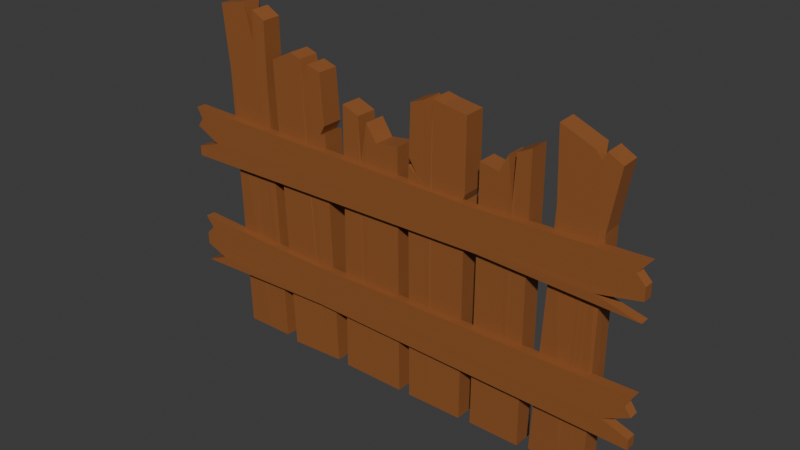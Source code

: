 # Source: Wooden_Fence_1.blend  (saved by Blender 4.4.32; exported with 4.5.12 LTS)
import bpy
from mathutils import Matrix  # noqa: F401  (used for matrix-valued properties, if any)

bpy.ops.wm.read_factory_settings(use_empty=True)
scene = bpy.context.scene
scene.name = 'Scene'

# ---- collections
col_collection = bpy.data.collections.new('Collection'); scene.collection.children.link(col_collection)

# ---- materials (node trees are filled in below, after node groups)
mat_material = bpy.data.materials.new('Material')
mat_material.alpha_threshold = 0.0
mat_material.roughness = 0.5
mat_material.line_color = (0.0, 0.0, 0.0, 1.0)

# ---- material node trees
mat_material.use_nodes = True; mat_material.node_tree.nodes.clear()
_N = mat_material.node_tree.nodes; _L = mat_material.node_tree.links
n0 = _N.new('ShaderNodeOutputMaterial'); n0.name = 'Material Output'; n0.location = (300, 300)
n1 = _N.new('ShaderNodeBsdfPrincipled'); n1.name = 'Principled BSDF'; n1.location = (10, 300)
n1.inputs[0].default_value = (0.2918, 0.1022, 0.02956, 1.0)
n1.inputs[3].default_value = 1.45
_L.new(n1.outputs[0], n0.inputs[0])
n0.is_active_output = True

# ---- world
world_world = bpy.data.worlds.new('World'); scene.world = world_world
world_world.use_nodes = True; world_world.node_tree.nodes.clear()
_N = world_world.node_tree.nodes; _L = world_world.node_tree.links
n0 = _N.new('ShaderNodeOutputWorld'); n0.name = 'World Output'; n0.location = (300, 300)
n1 = _N.new('ShaderNodeBackground'); n1.name = 'Background'; n1.location = (10, 300)
n1.inputs[0].default_value = (0.05088, 0.05088, 0.05088, 1.0)
_L.new(n1.outputs[0], n0.inputs[0])
n0.is_active_output = True
world_world.color = (0.05088, 0.05088, 0.05088)
world_world.sun_shadow_jitter_overblur = 0.0

# ---- meshes
me_cube = bpy.data.meshes.new('Cube')
me_cube.from_pydata([(1.028, 0.9801, 0.6705), (1.0, 1.0, -1.0), (1.029, -1.02, 0.6704), (1.0, -1.0, -1.0), (-0.8754, 0.972, 0.5274), (-1.0, 1.0, -1.0), (-0.8747, -1.028, 0.5273), (-1.0, -1.0, -1.0), (-0.2459, 1.0, -1.0), (-0.1425, -1.029, 0.5056), (-0.2459, -1.0, -1.0), (-0.1432, 0.9706, 0.5057), (0.4292, -1.0, -1.0), (0.4848, 0.9778, 0.6297), (0.4292, 1.0, -1.0), (0.4855, -1.022, 0.6296), (0.2842, 1.0, -1.0), (0.3953, -1.038, 0.369), (0.2842, -1.0, -1.0), (0.3946, 0.9623, 0.3691), (0.1252, 1.0, -1.0), (0.1961, -1.023, 0.6078), (0.1252, -1.0, -1.0), (0.1955, 0.9766, 0.6079), (1.02, 0.986, 0.172), (-0.9121, -1.02, 0.07157), (1.02, -1.014, 0.172), (-0.9125, 0.9804, 0.07161), (-0.1738, 0.9794, 0.05638), (-0.1734, -1.021, 0.05634), (0.4687, -1.016, 0.1433), (0.4682, 0.9844, 0.1434), (0.3617, 0.9735, -0.03947), (0.3621, -1.026, -0.03951), (0.1745, 0.9836, 0.1281), (0.1749, -1.016, 0.1281), (-0.4734, -1.019, 0.1074), (1.021, 0.9853, 0.2353), (1.021, -1.015, 0.2353), (-0.4739, 0.9809, 0.1075), (-0.1699, 0.9782, 0.1134), (-0.1695, -1.022, 0.1134), (0.4708, -1.016, 0.2051), (0.4703, 0.9836, 0.2051), (0.3659, 0.9721, 0.01239), (0.3663, -1.028, 0.01235), (0.1771, 0.9827, 0.189), (0.1776, -1.017, 0.189), (-0.9026, -1.022, 0.1875), (1.022, 0.9845, 0.2988), (1.022, -1.015, 0.2988), (-0.9031, 0.9783, 0.1875), (-0.166, 0.9771, 0.1706), (-0.1655, -1.023, 0.1706), (0.4729, -1.017, 0.267), (0.4724, 0.9827, 0.267), (0.3701, 0.9707, 0.06443), (0.3706, -1.029, 0.06439), (0.1798, 0.9818, 0.2501), (0.1803, -1.018, 0.2501), (-7.676, 1.169, 0.7349), (-7.147, 0.9429, -0.9895), (-7.665, -1.061, 0.7359), (-7.136, -1.287, -0.9885), (-9.899, 1.089, 0.7351), (-9.373, 0.8628, -1.004), (-9.888, -1.14, 0.7361), (-9.361, -1.367, -1.003), (-8.506, 0.894, -0.9984), (-9.009, -1.106, 0.8029), (-8.495, -1.336, -0.9974), (-9.02, 1.124, 0.8019), (-7.684, -1.306, -0.9921), (-8.218, 1.151, 0.7619), (-7.695, 0.9232, -0.9931), (-8.207, -1.079, 0.7629), (-8.059, 0.9101, -0.9954), (-8.566, -1.091, 0.7808), (-8.048, -1.319, -0.9944), (-8.578, 1.138, 0.7798), (-7.876, -1.313, -0.9933), (-8.427, 1.14, 0.6825), (-7.887, 0.9163, -0.9943), (-8.415, -1.09, 0.6835), (-7.526, 1.121, 0.4438), (-9.763, -1.194, 0.3237), (-7.515, -1.109, 0.4448), (-9.774, 1.036, 0.3227), (-8.898, 1.069, 0.375), (-8.887, -1.16, 0.376), (-8.083, -1.133, 0.3467), (-8.094, 1.097, 0.3457), (-8.455, 1.084, 0.3588), (-8.443, -1.145, 0.3598), (-8.323, -1.151, 0.1161), (-8.334, 1.079, 0.1151), (-7.486, 1.111, 0.3985), (-7.475, -1.119, 0.3995), (-9.745, 1.023, 0.2256), (-8.869, 1.056, 0.2744), (-8.858, -1.173, 0.2754), (-8.054, -1.146, 0.2487), (-8.065, 1.084, 0.2477), (-8.426, 1.072, 0.2597), (-8.414, -1.158, 0.2607), (-8.29, -1.163, 0.03491), (-8.301, 1.067, 0.03391), (-9.733, -1.207, 0.2266), (-9.384, -1.196, 0.2815), (-7.715, 1.113, 0.3901), (-7.704, -1.117, 0.3911), (-9.395, 1.034, 0.2805), (-8.885, 1.063, 0.3305), (-8.874, -1.166, 0.3315), (-8.07, -1.139, 0.3034), (-8.081, 1.091, 0.3024), (-8.442, 1.079, 0.315), (-8.431, -1.151, 0.316), (-8.308, -1.156, 0.0802), (-8.319, 1.074, 0.07919), (-6.62, -1.068, 0.6017), (-6.667, -1.336, -0.9925), (-6.624, 1.162, 0.6005), (-6.67, 0.8941, -0.9936), (-4.211, -1.058, 0.4622), (-4.128, -1.313, -0.9955), (-4.215, 1.171, 0.461), (-4.131, 0.9166, -0.9967), (-5.085, -1.322, -0.9944), (-5.145, 1.162, 0.4414), (-5.088, 0.9081, -0.9955), (-5.142, -1.068, 0.4426), (-5.945, 0.9005, -0.9945), (-5.933, -1.065, 0.5619), (-5.942, -1.329, -0.9934), (-5.936, 1.165, 0.5607), (-5.758, -1.328, -0.9936), (-5.835, 1.145, 0.3119), (-5.761, 0.9022, -0.9947), (-5.831, -1.085, 0.313), (-5.556, -1.326, -0.9938), (-5.57, 1.166, 0.5395), (-5.559, 0.904, -0.9949), (-5.566, -1.064, 0.5407), (-6.634, -1.148, 0.126), (-4.19, 1.095, 0.02605), (-6.638, 1.082, 0.1248), (-4.186, -1.134, 0.02721), (-5.125, -1.144, 0.0138), (-5.128, 1.086, 0.01264), (-5.939, 1.086, 0.09662), (-5.936, -1.144, 0.09778), (-5.809, -1.157, -0.07686), (-5.813, 1.072, -0.07802), (-5.563, -1.142, 0.08277), (-5.567, 1.088, 0.08161), (-4.745, 1.095, 0.06094), (-6.632, -1.137, 0.1863), (-6.636, 1.092, 0.1852), (-4.741, -1.135, 0.06211), (-5.127, -1.134, 0.06822), (-5.13, 1.096, 0.06706), (-5.939, 1.096, 0.1555), (-5.935, -1.134, 0.1567), (-5.812, -1.148, -0.02737), (-5.816, 1.082, -0.02853), (-5.564, -1.132, 0.1409), (-5.567, 1.098, 0.1397), (-4.196, 1.115, 0.1367), (-6.631, -1.127, 0.2469), (-6.634, 1.103, 0.2458), (-4.193, -1.115, 0.1378), (-5.129, -1.124, 0.1228), (-5.133, 1.105, 0.1217), (-5.938, 1.106, 0.2146), (-5.935, -1.124, 0.2158), (-5.815, -1.139, 0.0223), (-5.818, 1.091, 0.02113), (-5.564, -1.122, 0.1992), (-5.568, 1.108, 0.1981), (-12.35, -1.153, 0.9773), (-11.93, -1.141, -0.999), (-12.37, 0.8879, 0.978), (-11.91, 0.901, -0.9994), (-10.3, -0.9803, 0.933), (-9.893, -1.284, -0.9885), (-10.32, 1.061, 0.9337), (-9.872, 0.7578, -0.9889), (-10.8, -1.22, -0.9932), (-11.25, 0.988, 1.014), (-10.79, 0.6063, -0.9936), (-11.23, -1.053, 1.013), (-10.41, -1.247, -0.9912), (-10.85, 1.019, 0.9794), (-10.39, 0.7943, -0.9916), (-10.83, -1.022, 0.9787), (-12.12, -1.16, 0.6019), (-10.3, 1.005, 0.5488), (-12.07, 0.6698, 0.6146), (-10.29, -1.036, 0.5484), (-11.14, -1.086, 0.612), (-11.16, 0.7393, 0.6125), (-10.75, -1.067, 0.5848), (-10.76, 0.9743, 0.5852), (-10.58, 0.8074, -0.9925), (-10.9, -1.05, 0.8003), (-10.6, -1.234, -0.9921), (-10.93, -0.2609, 0.8012), (-10.95, 0.965, 0.5981), (-10.94, -1.076, 0.5977), (-3.615, -1.179, 0.7251), (-3.688, -1.216, -0.9988), (-3.628, 1.05, 0.7249), (-3.701, 1.014, -0.999), (-1.393, -1.089, 0.7388), (-1.458, -1.127, -0.9999), (-1.405, 1.14, 0.7386), (-1.471, 1.102, -1.0), (-2.326, -1.162, -0.9995), (-2.303, 1.108, 0.7597), (-2.339, 1.068, -0.9997), (-2.29, -1.122, 0.7599), (-3.151, 1.035, -0.9993), (-3.08, -1.154, 0.7553), (-3.139, -1.194, -0.9991), (-3.093, 1.075, 0.7552), (-2.774, -1.18, -0.9993), (-2.738, 1.092, 0.7752), (-2.787, 1.05, -0.9994), (-2.726, -1.138, 0.7754), (-2.959, 1.043, -0.9994), (-2.742, -1.162, 0.5939), (-2.946, -1.187, -0.9992), (-2.754, 1.067, 0.5937), (-3.688, -1.176, 0.4337), (-1.421, 1.131, 0.3263), (-3.701, 1.054, 0.4335), (-1.408, -1.098, 0.3264), (-2.298, -1.128, 0.3733), (-2.311, 1.102, 0.3731), (-3.107, 1.066, 0.3391), (-3.094, -1.164, 0.3393), (-2.737, -1.148, 0.3545), (-2.75, 1.082, 0.3543), (-2.806, 1.05, 0.1104), (-2.793, -1.18, 0.1106), (-3.716, -1.173, 0.3883), (-3.729, 1.057, 0.3881), (-1.412, -1.1, 0.2294), (-2.3, -1.13, 0.2728), (-2.313, 1.099, 0.2726), (-3.11, 1.064, 0.2411), (-3.097, -1.166, 0.2413), (-2.74, -1.15, 0.2554), (-2.753, 1.08, 0.2553), (-2.817, 1.05, 0.0292), (-2.804, -1.18, 0.02938), (-1.424, 1.129, 0.2292), (-1.516, 1.128, 0.2817), (-3.261, -1.177, 0.3269), (-3.273, 1.052, 0.3267), (-1.504, -1.102, 0.2819), (-2.299, -1.129, 0.3289), (-2.311, 1.101, 0.3287), (-3.108, 1.065, 0.2958), (-3.095, -1.165, 0.2959), (-2.738, -1.149, 0.3107), (-2.751, 1.081, 0.3105), (-2.811, 1.05, 0.0745), (-2.798, -1.18, 0.07468), (5.259, -0.697, 0.3213), (5.251, -0.7204, 0.01847), (5.261, -1.7, 0.3215), (5.253, -1.723, 0.01872), (-13.9, -0.8982, 0.3327), (-13.91, -0.9216, 0.02991), (-13.9, -1.901, 0.333), (-13.91, -1.924, 0.03017), (4.919, -0.7055, 0.257), (4.92, -1.708, 0.2572), (-13.66, -1.903, 0.2683), (-13.66, -0.9007, 0.2681), (5.256, -0.7059, 0.2059), (5.258, -1.709, 0.2062), (-13.9, -1.91, 0.2176), (-13.91, -0.9071, 0.2174), (5.254, -0.7117, 0.1307), (5.256, -1.714, 0.131), (-12.91, -1.905, 0.1418), (-12.92, -0.9025, 0.1416), (3.596, -0.7331, 0.0799), (3.598, -1.736, 0.08015), (-13.91, -1.92, 0.09061), (-13.91, -0.9169, 0.09036), (-0.7764, -1.665, 0.2947), (-0.7827, -1.684, 0.05227), (-0.7776, -0.8628, 0.2945), (-0.7839, -0.8815, 0.05207), (-0.779, -0.8668, 0.2428), (-0.7777, -1.669, 0.243), (-0.78, -0.8699, 0.2021), (-0.7788, -1.673, 0.2023), (-0.7816, -0.8745, 0.1419), (-0.7804, -1.677, 0.1421), (-0.7826, -0.8777, 0.1005), (-0.7814, -1.68, 0.1007), (-13.92, -0.9522, -0.367), (-13.93, -0.9753, -0.6666), (-13.92, -1.955, -0.3668), (-13.93, -1.978, -0.6663), (5.241, -0.751, -0.3785), (5.233, -0.7741, -0.678), (5.243, -1.754, -0.3782), (5.235, -1.777, -0.6778), (-13.58, -0.9536, -0.4311), (-13.58, -1.956, -0.4308), (5.0, -1.761, -0.4419), (4.999, -0.7584, -0.4422), (-13.92, -0.961, -0.4812), (-13.92, -1.964, -0.4809), (5.24, -1.762, -0.4924), (5.238, -0.7598, -0.4926), (-13.93, -0.9667, -0.5556), (-13.92, -1.969, -0.5553), (4.246, -1.779, -0.5662), (4.244, -0.7759, -0.5664), (-13.03, -0.9613, -0.6073), (-13.03, -1.964, -0.6071), (5.236, -1.772, -0.618), (5.235, -0.7694, -0.6183), (-7.885, -1.794, -0.4005), (-7.891, -1.812, -0.6403), (-7.886, -0.9912, -0.4008), (-7.892, -1.01, -0.6405), (-7.887, -0.9951, -0.4518), (-7.886, -1.798, -0.4516), (-7.888, -0.9982, -0.4921), (-7.887, -1.801, -0.4919), (-7.89, -1.003, -0.5516), (-7.889, -1.805, -0.5514), (-7.891, -1.006, -0.5927), (-7.89, -1.809, -0.5925), (1.901, -1.01, 0.8309), (1.465, -0.9934, -0.9835), (1.874, 1.032, 0.8316), (1.485, 1.048, -0.9841), (4.047, -0.851, 0.7082), (3.62, -1.146, -0.9952), (4.02, 1.19, 0.7089), (3.64, 0.8952, -0.9958), (2.657, -1.078, -0.99), (3.08, 1.119, 0.7528), (2.675, 0.7481, -0.9905), (3.107, -0.9226, 0.752), (3.071, -1.107, -0.9922), (3.482, 1.151, 0.7548), (3.091, 0.9342, -0.9929), (3.509, -0.8902, 0.754), (1.984, -1.02, 0.4341), (3.649, 1.134, 0.3689), (2.04, 0.8094, 0.4447), (3.666, -0.9072, 0.3685), (3.014, -0.9514, 0.433), (2.994, 0.8745, 0.4335), (3.422, -0.9337, 0.4048), (3.404, 1.108, 0.4053), (2.895, 0.9481, -0.9918), (3.347, -0.9089, 0.71), (2.874, -1.093, -0.9911), (3.308, -0.1193, 0.7111), (3.211, 1.099, 0.4187), (3.228, -0.9421, 0.4182)], [], [(11, 4, 6, 9), (53, 9, 6, 48), (48, 6, 4, 51), (14, 1, 3, 12), (49, 0, 2, 50), (55, 13, 0, 49), (51, 4, 11, 52), (5, 8, 10, 7), (59, 21, 9, 53), (23, 11, 9, 21), (0, 13, 15, 2), (50, 2, 15, 54), (56, 19, 13, 55), (16, 14, 12, 18), (20, 16, 18, 22), (58, 23, 19, 56), (13, 19, 17, 15), (54, 15, 17, 57), (52, 11, 23, 58), (8, 20, 22, 10), (19, 23, 21, 17), (57, 17, 21, 59), (18, 33, 35, 22), (8, 28, 34, 20), (12, 30, 33, 18), (20, 34, 32, 16), (16, 32, 31, 14), (3, 26, 30, 12), (22, 35, 29, 10), (5, 27, 28, 8), (14, 31, 24, 1), (1, 24, 26, 3), (7, 25, 27, 5), (10, 29, 25, 7), (33, 45, 47, 35), (28, 40, 46, 34), (30, 42, 45, 33), (34, 46, 44, 32), (32, 44, 43, 31), (26, 38, 42, 30), (35, 47, 41, 29), (27, 39, 40, 28), (31, 43, 37, 24), (24, 37, 38, 26), (25, 36, 39, 27), (29, 41, 36, 25), (45, 57, 59, 47), (40, 52, 58, 46), (42, 54, 57, 45), (46, 58, 56, 44), (44, 56, 55, 43), (38, 50, 54, 42), (47, 59, 53, 41), (39, 51, 52, 40), (43, 55, 49, 37), (37, 49, 50, 38), (36, 48, 51, 39), (41, 53, 48, 36), (71, 64, 66, 69), (89, 69, 66, 85), (85, 66, 64, 87), (74, 61, 63, 72), (84, 60, 62, 86), (91, 73, 60, 84), (87, 64, 71, 88), (65, 68, 70, 67), (93, 77, 69, 89), (79, 71, 69, 77), (60, 73, 75, 62), (86, 62, 75, 90), (95, 81, 73, 91), (82, 74, 72, 80), (68, 76, 78, 70), (88, 71, 79, 92), (81, 79, 77, 83), (94, 83, 77, 93), (90, 75, 83, 94), (73, 81, 83, 75), (76, 82, 80, 78), (92, 79, 81, 95), (116, 92, 95, 119), (114, 90, 94, 118), (118, 94, 93, 117), (112, 88, 92, 116), (119, 95, 91, 115), (110, 86, 90, 114), (117, 93, 89, 113), (111, 87, 88, 112), (115, 91, 84, 109), (109, 84, 86, 110), (108, 85, 87, 111), (113, 89, 85, 108), (70, 100, 107, 67), (67, 107, 98, 65), (61, 96, 97, 63), (74, 102, 96, 61), (65, 98, 99, 68), (78, 104, 100, 70), (63, 97, 101, 72), (82, 106, 102, 74), (68, 99, 103, 76), (80, 105, 104, 78), (72, 101, 105, 80), (76, 103, 106, 82), (100, 113, 108, 107), (107, 108, 111, 98), (96, 109, 110, 97), (102, 115, 109, 96), (98, 111, 112, 99), (104, 117, 113, 100), (97, 110, 114, 101), (106, 119, 115, 102), (99, 112, 116, 103), (105, 118, 117, 104), (101, 114, 118, 105), (103, 116, 119, 106), (131, 124, 126, 129), (173, 129, 126, 168), (168, 126, 124, 171), (134, 121, 123, 132), (169, 120, 122, 170), (175, 133, 120, 169), (171, 124, 131, 172), (125, 128, 130, 127), (179, 141, 129, 173), (143, 131, 129, 141), (120, 133, 135, 122), (170, 122, 135, 174), (176, 139, 133, 175), (136, 134, 132, 138), (140, 136, 138, 142), (178, 143, 139, 176), (133, 139, 137, 135), (174, 135, 137, 177), (172, 131, 143, 178), (128, 140, 142, 130), (139, 143, 141, 137), (177, 137, 141, 179), (138, 153, 155, 142), (128, 148, 154, 140), (132, 150, 153, 138), (140, 154, 152, 136), (136, 152, 151, 134), (123, 146, 150, 132), (142, 155, 149, 130), (125, 147, 148, 128), (134, 151, 144, 121), (121, 144, 146, 123), (127, 145, 147, 125), (130, 149, 145, 127), (153, 165, 167, 155), (148, 160, 166, 154), (150, 162, 165, 153), (154, 166, 164, 152), (152, 164, 163, 151), (146, 158, 162, 150), (155, 167, 161, 149), (147, 159, 160, 148), (151, 163, 157, 144), (144, 157, 158, 146), (145, 156, 159, 147), (149, 161, 156, 145), (165, 177, 179, 167), (160, 172, 178, 166), (162, 174, 177, 165), (166, 178, 176, 164), (164, 176, 175, 163), (158, 170, 174, 162), (167, 179, 173, 161), (159, 171, 172, 160), (163, 175, 169, 157), (157, 169, 170, 158), (156, 168, 171, 159), (161, 173, 168, 156), (195, 184, 186, 193), (203, 193, 186, 197), (197, 186, 184, 199), (188, 181, 183, 190), (196, 180, 182, 198), (200, 191, 180, 196), (209, 205, 191, 200), (206, 188, 190, 204), (198, 182, 189, 201), (180, 191, 189, 182), (185, 192, 194, 187), (199, 184, 195, 202), (208, 207, 193, 203), (205, 195, 193, 207), (204, 208, 203, 194), (185, 199, 202, 192), (183, 198, 201, 190), (206, 209, 200, 188), (188, 200, 196, 181), (181, 196, 198, 183), (187, 197, 199, 185), (194, 203, 197, 187), (192, 202, 209, 206), (190, 201, 208, 204), (191, 205, 207, 189), (201, 189, 207, 208), (192, 206, 204, 194), (202, 195, 205, 209), (221, 214, 216, 219), (239, 219, 216, 235), (235, 216, 214, 237), (224, 211, 213, 222), (234, 210, 212, 236), (241, 223, 210, 234), (237, 214, 221, 238), (215, 218, 220, 217), (243, 227, 219, 239), (229, 221, 219, 227), (210, 223, 225, 212), (236, 212, 225, 240), (245, 231, 223, 241), (232, 224, 222, 230), (218, 226, 228, 220), (238, 221, 229, 242), (231, 229, 227, 233), (244, 233, 227, 243), (240, 225, 233, 244), (223, 231, 233, 225), (226, 232, 230, 228), (242, 229, 231, 245), (266, 242, 245, 269), (264, 240, 244, 268), (268, 244, 243, 267), (262, 238, 242, 266), (269, 245, 241, 265), (260, 236, 240, 264), (267, 243, 239, 263), (261, 237, 238, 262), (265, 241, 234, 259), (259, 234, 236, 260), (258, 235, 237, 261), (263, 239, 235, 258), (220, 250, 257, 217), (217, 257, 248, 215), (211, 246, 247, 213), (224, 252, 246, 211), (215, 248, 249, 218), (228, 254, 250, 220), (213, 247, 251, 222), (232, 256, 252, 224), (218, 249, 253, 226), (230, 255, 254, 228), (222, 251, 255, 230), (226, 253, 256, 232), (250, 263, 258, 257), (257, 258, 261, 248), (246, 259, 260, 247), (252, 265, 259, 246), (248, 261, 262, 249), (254, 267, 263, 250), (247, 260, 264, 251), (256, 269, 265, 252), (249, 262, 266, 253), (255, 268, 267, 254), (251, 264, 268, 255), (253, 266, 269, 256), (290, 271, 273, 291), (305, 295, 277, 292), (292, 277, 275, 293), (304, 297, 271, 290), (294, 276, 274, 296), (295, 273, 271, 297), (296, 298, 278, 270), (276, 280, 281, 274), (294, 299, 280, 276), (270, 278, 279, 272), (298, 300, 282, 278), (280, 284, 285, 281), (299, 301, 284, 280), (278, 282, 283, 279), (300, 302, 286, 282), (284, 288, 289, 285), (301, 303, 288, 284), (282, 286, 287, 283), (302, 304, 290, 286), (288, 292, 293, 289), (303, 305, 292, 288), (286, 290, 291, 287), (287, 291, 305, 303), (289, 293, 304, 302), (283, 287, 303, 301), (285, 289, 302, 300), (279, 283, 301, 299), (281, 285, 300, 298), (272, 279, 299, 294), (274, 281, 298, 296), (277, 295, 297, 275), (272, 294, 296, 270), (293, 275, 297, 304), (291, 273, 295, 305), (326, 307, 309, 327), (341, 331, 313, 328), (328, 313, 311, 329), (340, 333, 307, 326), (330, 312, 310, 332), (331, 309, 307, 333), (332, 334, 314, 306), (312, 316, 317, 310), (330, 335, 316, 312), (306, 314, 315, 308), (334, 336, 318, 314), (316, 320, 321, 317), (335, 337, 320, 316), (314, 318, 319, 315), (336, 338, 322, 318), (320, 324, 325, 321), (337, 339, 324, 320), (318, 322, 323, 319), (338, 340, 326, 322), (324, 328, 329, 325), (339, 341, 328, 324), (322, 326, 327, 323), (323, 327, 341, 339), (325, 329, 340, 338), (319, 323, 339, 337), (321, 325, 338, 336), (315, 319, 337, 335), (317, 321, 336, 334), (308, 315, 335, 330), (310, 317, 334, 332), (313, 331, 333, 311), (308, 330, 332, 306), (329, 311, 333, 340), (327, 309, 331, 341), (357, 346, 348, 355), (365, 355, 348, 359), (359, 348, 346, 361), (350, 343, 345, 352), (358, 342, 344, 360), (362, 353, 342, 358), (371, 367, 353, 362), (368, 350, 352, 366), (360, 344, 351, 363), (342, 353, 351, 344), (347, 354, 356, 349), (361, 346, 357, 364), (370, 369, 355, 365), (367, 357, 355, 369), (366, 370, 365, 356), (347, 361, 364, 354), (345, 360, 363, 352), (368, 371, 362, 350), (350, 362, 358, 343), (343, 358, 360, 345), (349, 359, 361, 347), (356, 365, 359, 349), (354, 364, 371, 368), (352, 363, 370, 366), (353, 367, 369, 351), (363, 351, 369, 370), (354, 368, 366, 356), (364, 357, 367, 371)])
_uv = me_cube.uv_layers.new(name='UVMap')
_uv.uv.foreach_set('vector', [0.7807, 0.5, 0.875, 0.5, 0.875, 0.75, 0.7807, 0.75, 0.5694, 0.9057, 0.625, 0.9057, 0.625, 1.0, 0.5694, 1.0, 0.5694, 0.0, 0.625, 0.0, 0.625, 0.25, 0.5694, 0.25, 0.3036, 0.5, 0.375, 0.5, 0.375, 0.75, 0.3036, 0.75, 0.5694, 0.5, 0.625, 0.5, 0.625, 0.75, 0.5694, 0.75, 0.5694, 0.4286, 0.625, 0.4286, 0.625, 0.5, 0.5694, 0.5, 0.5694, 0.25, 0.625, 0.25, 0.625, 0.3443, 0.5694, 0.3443, 0.125, 0.5, 0.2193, 0.5, 0.2193, 0.75, 0.125, 0.75, 0.5694, 0.8594, 0.625, 0.8594, 0.625, 0.9057, 0.5694, 0.9057, 0.7344, 0.5, 0.7807, 0.5, 0.7807, 0.75, 0.7344, 0.75, 0.625, 0.5, 0.6964, 0.5, 0.6964, 0.75, 0.625, 0.75, 0.5694, 0.75, 0.625, 0.75, 0.625, 0.8214, 0.5694, 0.8214, 0.5694, 0.4105, 0.625, 0.4105, 0.625, 0.4286, 0.5694, 0.4286, 0.2855, 0.5, 0.3036, 0.5, 0.3036, 0.75, 0.2855, 0.75, 0.2656, 0.5, 0.2855, 0.5, 0.2855, 0.75, 0.2656, 0.75, 0.5694, 0.3906, 0.625, 0.3906, 0.625, 0.4105, 0.5694, 0.4105, 0.6964, 0.5, 0.7145, 0.5, 0.7145, 0.75, 0.6964, 0.75, 0.5694, 0.8214, 0.625, 0.8214, 0.625, 0.8395, 0.5694, 0.8395, 0.5694, 0.3443, 0.625, 0.3443, 0.625, 0.3906, 0.5694, 0.3906, 0.2193, 0.5, 0.2656, 0.5, 0.2656, 0.75, 0.2193, 0.75, 0.7145, 0.5, 0.7344, 0.5, 0.7344, 0.75, 0.7145, 0.75, 0.5694, 0.8395, 0.625, 0.8395, 0.625, 0.8594, 0.5694, 0.8594, 0.375, 0.8395, 0.5504, 0.8395, 0.5504, 0.8594, 0.375, 0.8594, 0.375, 0.3443, 0.5504, 0.3443, 0.5504, 0.3906, 0.375, 0.3906, 0.375, 0.8214, 0.5504, 0.8214, 0.5504, 0.8395, 0.375, 0.8395, 0.375, 0.3906, 0.5504, 0.3906, 0.5504, 0.4105, 0.375, 0.4105, 0.375, 0.4105, 0.5504, 0.4105, 0.5504, 0.4286, 0.375, 0.4286, 0.375, 0.75, 0.5504, 0.75, 0.5504, 0.8214, 0.375, 0.8214, 0.375, 0.8594, 0.5504, 0.8594, 0.5504, 0.9057, 0.375, 0.9057, 0.375, 0.25, 0.5504, 0.25, 0.5504, 0.3443, 0.375, 0.3443, 0.375, 0.4286, 0.5504, 0.4286, 0.5504, 0.5, 0.375, 0.5, 0.375, 0.5, 0.5504, 0.5, 0.5504, 0.75, 0.375, 0.75, 0.375, 0.0, 0.5504, 0.0, 0.5504, 0.25, 0.375, 0.25, 0.375, 0.9057, 0.5504, 0.9057, 0.5504, 1.0, 0.375, 1.0, 0.5504, 0.8395, 0.5599, 0.8395, 0.5599, 0.8594, 0.5504, 0.8594, 0.5504, 0.3443, 0.5599, 0.3443, 0.5599, 0.3906, 0.5504, 0.3906, 0.5504, 0.8214, 0.5599, 0.8214, 0.5599, 0.8395, 0.5504, 0.8395, 0.5504, 0.3906, 0.5599, 0.3906, 0.5599, 0.4105, 0.5504, 0.4105, 0.5504, 0.4105, 0.5599, 0.4105, 0.5599, 0.4286, 0.5504, 0.4286, 0.5504, 0.75, 0.5599, 0.75, 0.5599, 0.8214, 0.5504, 0.8214, 0.5504, 0.8594, 0.5599, 0.8594, 0.5599, 0.9057, 0.5504, 0.9057, 0.5504, 0.25, 0.5599, 0.25, 0.5599, 0.3443, 0.5504, 0.3443, 0.5504, 0.4286, 0.5599, 0.4286, 0.5599, 0.5, 0.5504, 0.5, 0.5504, 0.5, 0.5599, 0.5, 0.5599, 0.75, 0.5504, 0.75, 0.5504, 0.0, 0.5599, 0.0, 0.5599, 0.25, 0.5504, 0.25, 0.5504, 0.9057, 0.5599, 0.9057, 0.5599, 1.0, 0.5504, 1.0, 0.5599, 0.8395, 0.5694, 0.8395, 0.5694, 0.8594, 0.5599, 0.8594, 0.5599, 0.3443, 0.5694, 0.3443, 0.5694, 0.3906, 0.5599, 0.3906, 0.5599, 0.8214, 0.5694, 0.8214, 0.5694, 0.8395, 0.5599, 0.8395, 0.5599, 0.3906, 0.5694, 0.3906, 0.5694, 0.4105, 0.5599, 0.4105, 0.5599, 0.4105, 0.5694, 0.4105, 0.5694, 0.4286, 0.5599, 0.4286, 0.5599, 0.75, 0.5694, 0.75, 0.5694, 0.8214, 0.5599, 0.8214, 0.5599, 0.8594, 0.5694, 0.8594, 0.5694, 0.9057, 0.5599, 0.9057, 0.5599, 0.25, 0.5694, 0.25, 0.5694, 0.3443, 0.5599, 0.3443, 0.5599, 0.4286, 0.5694, 0.4286, 0.5694, 0.5, 0.5599, 0.5, 0.5599, 0.5, 0.5694, 0.5, 0.5694, 0.75, 0.5599, 0.75, 0.5599, 0.0, 0.5694, 0.0, 0.5694, 0.25, 0.5599, 0.25, 0.5599, 0.9057, 0.5694, 0.9057, 0.5694, 1.0, 0.5599, 1.0, 0.7777, 0.5, 0.875, 0.5, 0.875, 0.75, 0.7777, 0.75, 0.5657, 0.9027, 0.625, 0.9027, 0.625, 1.0, 0.5657, 1.0, 0.5657, 0.0, 0.625, 0.0, 0.625, 0.25, 0.5657, 0.25, 0.3134, 0.5, 0.375, 0.5, 0.375, 0.75, 0.3134, 0.75, 0.5657, 0.5, 0.625, 0.5, 0.625, 0.75, 0.5657, 0.75, 0.5657, 0.4384, 0.625, 0.4384, 0.625, 0.5, 0.5657, 0.5, 0.5657, 0.25, 0.625, 0.25, 0.625, 0.3473, 0.5657, 0.3473, 0.125, 0.5, 0.2223, 0.5, 0.2223, 0.75, 0.125, 0.75, 0.5657, 0.8524, 0.625, 0.8524, 0.625, 0.9027, 0.5657, 0.9027, 0.7274, 0.5, 0.7777, 0.5, 0.7777, 0.75, 0.7274, 0.75, 0.625, 0.5, 0.6866, 0.5, 0.6866, 0.75, 0.625, 0.75, 0.5657, 0.75, 0.625, 0.75, 0.625, 0.8116, 0.5657, 0.8116, 0.5657, 0.4168, 0.625, 0.4168, 0.625, 0.4384, 0.5657, 0.4384, 0.2918, 0.5, 0.3134, 0.5, 0.3134, 0.75, 0.2918, 0.75, 0.2223, 0.5, 0.2726, 0.5, 0.2726, 0.75, 0.2223, 0.75, 0.5657, 0.3473, 0.625, 0.3473, 0.625, 0.3976, 0.5657, 0.3976, 0.7082, 0.5, 0.7274, 0.5, 0.7274, 0.75, 0.7082, 0.75, 0.5657, 0.8332, 0.625, 0.8332, 0.625, 0.8524, 0.5657, 0.8524, 0.5657, 0.8116, 0.625, 0.8116, 0.625, 0.8332, 0.5657, 0.8332, 0.6866, 0.5, 0.7082, 0.5, 0.7082, 0.75, 0.6866, 0.75, 0.2726, 0.5, 0.2918, 0.5, 0.2918, 0.75, 0.2726, 0.75, 0.5657, 0.3976, 0.625, 0.3976, 0.625, 0.4168, 0.5657, 0.4168, 0.5595, 0.3976, 0.5657, 0.3976, 0.5657, 0.4168, 0.5595, 0.4168, 0.5595, 0.8116, 0.5657, 0.8116, 0.5657, 0.8332, 0.5595, 0.8332, 0.5595, 0.8332, 0.5657, 0.8332, 0.5657, 0.8524, 0.5595, 0.8524, 0.5595, 0.3473, 0.5657, 0.3473, 0.5657, 0.3976, 0.5595, 0.3976, 0.5595, 0.4168, 0.5657, 0.4168, 0.5657, 0.4384, 0.5595, 0.4384, 0.5595, 0.75, 0.5657, 0.75, 0.5657, 0.8116, 0.5595, 0.8116, 0.5595, 0.8524, 0.5657, 0.8524, 0.5657, 0.9027, 0.5595, 0.9027, 0.5595, 0.25, 0.5657, 0.25, 0.5657, 0.3473, 0.5595, 0.3473, 0.5595, 0.4384, 0.5657, 0.4384, 0.5657, 0.5, 0.5595, 0.5, 0.5595, 0.5, 0.5657, 0.5, 0.5657, 0.75, 0.5595, 0.75, 0.5595, 0.0, 0.5657, 0.0, 0.5657, 0.25, 0.5595, 0.25, 0.5595, 0.9027, 0.5657, 0.9027, 0.5657, 1.0, 0.5595, 1.0, 0.375, 0.9027, 0.5518, 0.9027, 0.5518, 1.0, 0.375, 1.0, 0.375, 0.0, 0.5518, 0.0, 0.5518, 0.25, 0.375, 0.25, 0.375, 0.5, 0.5518, 0.5, 0.5518, 0.75, 0.375, 0.75, 0.375, 0.4384, 0.5518, 0.4384, 0.5518, 0.5, 0.375, 0.5, 0.375, 0.25, 0.5518, 0.25, 0.5518, 0.3473, 0.375, 0.3473, 0.375, 0.8524, 0.5518, 0.8524, 0.5518, 0.9027, 0.375, 0.9027, 0.375, 0.75, 0.5518, 0.75, 0.5518, 0.8116, 0.375, 0.8116, 0.375, 0.4168, 0.5518, 0.4168, 0.5518, 0.4384, 0.375, 0.4384, 0.375, 0.3473, 0.5518, 0.3473, 0.5518, 0.3976, 0.375, 0.3976, 0.375, 0.8332, 0.5518, 0.8332, 0.5518, 0.8524, 0.375, 0.8524, 0.375, 0.8116, 0.5518, 0.8116, 0.5518, 0.8332, 0.375, 0.8332, 0.375, 0.3976, 0.5518, 0.3976, 0.5518, 0.4168, 0.375, 0.4168, 0.5518, 0.9027, 0.5595, 0.9027, 0.5595, 1.0, 0.5518, 1.0, 0.5518, 0.0, 0.5595, 0.0, 0.5595, 0.25, 0.5518, 0.25, 0.5518, 0.5, 0.5595, 0.5, 0.5595, 0.75, 0.5518, 0.75, 0.5518, 0.4384, 0.5595, 0.4384, 0.5595, 0.5, 0.5518, 0.5, 0.5518, 0.25, 0.5595, 0.25, 0.5595, 0.3473, 0.5518, 0.3473, 0.5518, 0.8524, 0.5595, 0.8524, 0.5595, 0.9027, 0.5518, 0.9027, 0.5518, 0.75, 0.5595, 0.75, 0.5595, 0.8116, 0.5518, 0.8116, 0.5518, 0.4168, 0.5595, 0.4168, 0.5595, 0.4384, 0.5518, 0.4384, 0.5518, 0.3473, 0.5595, 0.3473, 0.5595, 0.3976, 0.5518, 0.3976, 0.5518, 0.8332, 0.5595, 0.8332, 0.5595, 0.8524, 0.5518, 0.8524, 0.5518, 0.8116, 0.5595, 0.8116, 0.5595, 0.8332, 0.5518, 0.8332, 0.5518, 0.3976, 0.5595, 0.3976, 0.5595, 0.4168, 0.5518, 0.4168, 0.7807, 0.5, 0.875, 0.5, 0.875, 0.75, 0.7807, 0.75, 0.5694, 0.9057, 0.625, 0.9057, 0.625, 1.0, 0.5694, 1.0, 0.5694, 0.0, 0.625, 0.0, 0.625, 0.25, 0.5694, 0.25, 0.3036, 0.5, 0.375, 0.5, 0.375, 0.75, 0.3036, 0.75, 0.5694, 0.5, 0.625, 0.5, 0.625, 0.75, 0.5694, 0.75, 0.5694, 0.4286, 0.625, 0.4286, 0.625, 0.5, 0.5694, 0.5, 0.5694, 0.25, 0.625, 0.25, 0.625, 0.3443, 0.5694, 0.3443, 0.125, 0.5, 0.2193, 0.5, 0.2193, 0.75, 0.125, 0.75, 0.5694, 0.8594, 0.625, 0.8594, 0.625, 0.9057, 0.5694, 0.9057, 0.7344, 0.5, 0.7807, 0.5, 0.7807, 0.75, 0.7344, 0.75, 0.625, 0.5, 0.6964, 0.5, 0.6964, 0.75, 0.625, 0.75, 0.5694, 0.75, 0.625, 0.75, 0.625, 0.8214, 0.5694, 0.8214, 0.5694, 0.4105, 0.625, 0.4105, 0.625, 0.4286, 0.5694, 0.4286, 0.2855, 0.5, 0.3036, 0.5, 0.3036, 0.75, 0.2855, 0.75, 0.2656, 0.5, 0.2855, 0.5, 0.2855, 0.75, 0.2656, 0.75, 0.5694, 0.3906, 0.625, 0.3906, 0.625, 0.4105, 0.5694, 0.4105, 0.6964, 0.5, 0.7145, 0.5, 0.7145, 0.75, 0.6964, 0.75, 0.5694, 0.8214, 0.625, 0.8214, 0.625, 0.8395, 0.5694, 0.8395, 0.5694, 0.3443, 0.625, 0.3443, 0.625, 0.3906, 0.5694, 0.3906, 0.2193, 0.5, 0.2656, 0.5, 0.2656, 0.75, 0.2193, 0.75, 0.7145, 0.5, 0.7344, 0.5, 0.7344, 0.75, 0.7145, 0.75, 0.5694, 0.8395, 0.625, 0.8395, 0.625, 0.8594, 0.5694, 0.8594, 0.375, 0.8395, 0.5504, 0.8395, 0.5504, 0.8594, 0.375, 0.8594, 0.375, 0.3443, 0.5504, 0.3443, 0.5504, 0.3906, 0.375, 0.3906, 0.375, 0.8214, 0.5504, 0.8214, 0.5504, 0.8395, 0.375, 0.8395, 0.375, 0.3906, 0.5504, 0.3906, 0.5504, 0.4105, 0.375, 0.4105, 0.375, 0.4105, 0.5504, 0.4105, 0.5504, 0.4286, 0.375, 0.4286, 0.375, 0.75, 0.5504, 0.75, 0.5504, 0.8214, 0.375, 0.8214, 0.375, 0.8594, 0.5504, 0.8594, 0.5504, 0.9057, 0.375, 0.9057, 0.375, 0.25, 0.5504, 0.25, 0.5504, 0.3443, 0.375, 0.3443, 0.375, 0.4286, 0.5504, 0.4286, 0.5504, 0.5, 0.375, 0.5, 0.375, 0.5, 0.5504, 0.5, 0.5504, 0.75, 0.375, 0.75, 0.375, 0.0, 0.5504, 0.0, 0.5504, 0.25, 0.375, 0.25, 0.375, 0.9057, 0.5504, 0.9057, 0.5504, 1.0, 0.375, 1.0, 0.5504, 0.8395, 0.5599, 0.8395, 0.5599, 0.8594, 0.5504, 0.8594, 0.5504, 0.3443, 0.5599, 0.3443, 0.5599, 0.3906, 0.5504, 0.3906, 0.5504, 0.8214, 0.5599, 0.8214, 0.5599, 0.8395, 0.5504, 0.8395, 0.5504, 0.3906, 0.5599, 0.3906, 0.5599, 0.4105, 0.5504, 0.4105, 0.5504, 0.4105, 0.5599, 0.4105, 0.5599, 0.4286, 0.5504, 0.4286, 0.5504, 0.75, 0.5599, 0.75, 0.5599, 0.8214, 0.5504, 0.8214, 0.5504, 0.8594, 0.5599, 0.8594, 0.5599, 0.9057, 0.5504, 0.9057, 0.5504, 0.25, 0.5599, 0.25, 0.5599, 0.3443, 0.5504, 0.3443, 0.5504, 0.4286, 0.5599, 0.4286, 0.5599, 0.5, 0.5504, 0.5, 0.5504, 0.5, 0.5599, 0.5, 0.5599, 0.75, 0.5504, 0.75, 0.5504, 0.0, 0.5599, 0.0, 0.5599, 0.25, 0.5504, 0.25, 0.5504, 0.9057, 0.5599, 0.9057, 0.5599, 1.0, 0.5504, 1.0, 0.5599, 0.8395, 0.5694, 0.8395, 0.5694, 0.8594, 0.5599, 0.8594, 0.5599, 0.3443, 0.5694, 0.3443, 0.5694, 0.3906, 0.5599, 0.3906, 0.5599, 0.8214, 0.5694, 0.8214, 0.5694, 0.8395, 0.5599, 0.8395, 0.5599, 0.3906, 0.5694, 0.3906, 0.5694, 0.4105, 0.5599, 0.4105, 0.5599, 0.4105, 0.5694, 0.4105, 0.5694, 0.4286, 0.5599, 0.4286, 0.5599, 0.75, 0.5694, 0.75, 0.5694, 0.8214, 0.5599, 0.8214, 0.5599, 0.8594, 0.5694, 0.8594, 0.5694, 0.9057, 0.5599, 0.9057, 0.5599, 0.25, 0.5694, 0.25, 0.5694, 0.3443, 0.5599, 0.3443, 0.5599, 0.4286, 0.5694, 0.4286, 0.5694, 0.5, 0.5599, 0.5, 0.5599, 0.5, 0.5694, 0.5, 0.5694, 0.75, 0.5599, 0.75, 0.5599, 0.0, 0.5694, 0.0, 0.5694, 0.25, 0.5599, 0.25, 0.5599, 0.9057, 0.5694, 0.9057, 0.5694, 1.0, 0.5599, 1.0, 0.8113, 0.5, 0.875, 0.5, 0.875, 0.75, 0.8113, 0.75, 0.575, 0.9363, 0.625, 0.9363, 0.625, 1.0, 0.575, 1.0, 0.575, 0.0, 0.625, 0.0, 0.625, 0.25, 0.575, 0.25, 0.2368, 0.5, 0.375, 0.5, 0.375, 0.75, 0.2368, 0.75, 0.575, 0.5, 0.625, 0.5, 0.625, 0.75, 0.575, 0.75, 0.575, 0.3618, 0.625, 0.3618, 0.625, 0.5, 0.575, 0.5, 0.575, 0.3365, 0.625, 0.3365, 0.625, 0.3618, 0.575, 0.3618, 0.2115, 0.5, 0.2368, 0.5, 0.2368, 0.75, 0.2115, 0.75, 0.575, 0.75, 0.625, 0.75, 0.625, 0.8882, 0.575, 0.8882, 0.625, 0.5, 0.7632, 0.5, 0.7632, 0.75, 0.625, 0.75, 0.125, 0.5, 0.1887, 0.5, 0.1887, 0.75, 0.125, 0.75, 0.575, 0.25, 0.625, 0.25, 0.625, 0.3137, 0.575, 0.3137, 0.575, 0.9135, 0.625, 0.9135, 0.625, 0.9363, 0.575, 0.9363, 0.7885, 0.5, 0.8113, 0.5, 0.8113, 0.75, 0.7885, 0.75, 0.375, 0.9135, 0.575, 0.9135, 0.575, 0.9363, 0.375, 0.9363, 0.375, 0.25, 0.575, 0.25, 0.575, 0.3137, 0.375, 0.3137, 0.375, 0.75, 0.575, 0.75, 0.575, 0.8882, 0.375, 0.8882, 0.375, 0.3365, 0.575, 0.3365, 0.575, 0.3618, 0.375, 0.3618, 0.375, 0.3618, 0.575, 0.3618, 0.575, 0.5, 0.375, 0.5, 0.375, 0.5, 0.575, 0.5, 0.575, 0.75, 0.375, 0.75, 0.375, 0.0, 0.575, 0.0, 0.575, 0.25, 0.375, 0.25, 0.375, 0.9363, 0.575, 0.9363, 0.575, 1.0, 0.375, 1.0, 0.375, 0.3137, 0.575, 0.3137, 0.575, 0.3365, 0.375, 0.3365, 0.375, 0.8882, 0.575, 0.8882, 0.575, 0.9135, 0.375, 0.9135, 0.7632, 0.5, 0.7885, 0.5, 0.7885, 0.75, 0.7632, 0.75, 0.575, 0.8882, 0.625, 0.8882, 0.625, 0.9135, 0.575, 0.9135, 0.1887, 0.5, 0.2115, 0.5, 0.2115, 0.75, 0.1887, 0.75, 0.575, 0.3137, 0.625, 0.3137, 0.625, 0.3365, 0.575, 0.3365, 0.7777, 0.5, 0.875, 0.5, 0.875, 0.75, 0.7777, 0.75, 0.5657, 0.9027, 0.625, 0.9027, 0.625, 1.0, 0.5657, 1.0, 0.5657, 0.0, 0.625, 0.0, 0.625, 0.25, 0.5657, 0.25, 0.3134, 0.5, 0.375, 0.5, 0.375, 0.75, 0.3134, 0.75, 0.5657, 0.5, 0.625, 0.5, 0.625, 0.75, 0.5657, 0.75, 0.5657, 0.4384, 0.625, 0.4384, 0.625, 0.5, 0.5657, 0.5, 0.5657, 0.25, 0.625, 0.25, 0.625, 0.3473, 0.5657, 0.3473, 0.125, 0.5, 0.2223, 0.5, 0.2223, 0.75, 0.125, 0.75, 0.5657, 0.8524, 0.625, 0.8524, 0.625, 0.9027, 0.5657, 0.9027, 0.7274, 0.5, 0.7777, 0.5, 0.7777, 0.75, 0.7274, 0.75, 0.625, 0.5, 0.6866, 0.5, 0.6866, 0.75, 0.625, 0.75, 0.5657, 0.75, 0.625, 0.75, 0.625, 0.8116, 0.5657, 0.8116, 0.5657, 0.4168, 0.625, 0.4168, 0.625, 0.4384, 0.5657, 0.4384, 0.2918, 0.5, 0.3134, 0.5, 0.3134, 0.75, 0.2918, 0.75, 0.2223, 0.5, 0.2726, 0.5, 0.2726, 0.75, 0.2223, 0.75, 0.5657, 0.3473, 0.625, 0.3473, 0.625, 0.3976, 0.5657, 0.3976, 0.7082, 0.5, 0.7274, 0.5, 0.7274, 0.75, 0.7082, 0.75, 0.5657, 0.8332, 0.625, 0.8332, 0.625, 0.8524, 0.5657, 0.8524, 0.5657, 0.8116, 0.625, 0.8116, 0.625, 0.8332, 0.5657, 0.8332, 0.6866, 0.5, 0.7082, 0.5, 0.7082, 0.75, 0.6866, 0.75, 0.2726, 0.5, 0.2918, 0.5, 0.2918, 0.75, 0.2726, 0.75, 0.5657, 0.3976, 0.625, 0.3976, 0.625, 0.4168, 0.5657, 0.4168, 0.5595, 0.3976, 0.5657, 0.3976, 0.5657, 0.4168, 0.5595, 0.4168, 0.5595, 0.8116, 0.5657, 0.8116, 0.5657, 0.8332, 0.5595, 0.8332, 0.5595, 0.8332, 0.5657, 0.8332, 0.5657, 0.8524, 0.5595, 0.8524, 0.5595, 0.3473, 0.5657, 0.3473, 0.5657, 0.3976, 0.5595, 0.3976, 0.5595, 0.4168, 0.5657, 0.4168, 0.5657, 0.4384, 0.5595, 0.4384, 0.5595, 0.75, 0.5657, 0.75, 0.5657, 0.8116, 0.5595, 0.8116, 0.5595, 0.8524, 0.5657, 0.8524, 0.5657, 0.9027, 0.5595, 0.9027, 0.5595, 0.25, 0.5657, 0.25, 0.5657, 0.3473, 0.5595, 0.3473, 0.5595, 0.4384, 0.5657, 0.4384, 0.5657, 0.5, 0.5595, 0.5, 0.5595, 0.5, 0.5657, 0.5, 0.5657, 0.75, 0.5595, 0.75, 0.5595, 0.0, 0.5657, 0.0, 0.5657, 0.25, 0.5595, 0.25, 0.5595, 0.9027, 0.5657, 0.9027, 0.5657, 1.0, 0.5595, 1.0, 0.375, 0.9027, 0.5518, 0.9027, 0.5518, 1.0, 0.375, 1.0, 0.375, 0.0, 0.5518, 0.0, 0.5518, 0.25, 0.375, 0.25, 0.375, 0.5, 0.5518, 0.5, 0.5518, 0.75, 0.375, 0.75, 0.375, 0.4384, 0.5518, 0.4384, 0.5518, 0.5, 0.375, 0.5, 0.375, 0.25, 0.5518, 0.25, 0.5518, 0.3473, 0.375, 0.3473, 0.375, 0.8524, 0.5518, 0.8524, 0.5518, 0.9027, 0.375, 0.9027, 0.375, 0.75, 0.5518, 0.75, 0.5518, 0.8116, 0.375, 0.8116, 0.375, 0.4168, 0.5518, 0.4168, 0.5518, 0.4384, 0.375, 0.4384, 0.375, 0.3473, 0.5518, 0.3473, 0.5518, 0.3976, 0.375, 0.3976, 0.375, 0.8332, 0.5518, 0.8332, 0.5518, 0.8524, 0.375, 0.8524, 0.375, 0.8116, 0.5518, 0.8116, 0.5518, 0.8332, 0.375, 0.8332, 0.375, 0.3976, 0.5518, 0.3976, 0.5518, 0.4168, 0.375, 0.4168, 0.5518, 0.9027, 0.5595, 0.9027, 0.5595, 1.0, 0.5518, 1.0, 0.5518, 0.0, 0.5595, 0.0, 0.5595, 0.25, 0.5518, 0.25, 0.5518, 0.5, 0.5595, 0.5, 0.5595, 0.75, 0.5518, 0.75, 0.5518, 0.4384, 0.5595, 0.4384, 0.5595, 0.5, 0.5518, 0.5, 0.5518, 0.25, 0.5595, 0.25, 0.5595, 0.3473, 0.5518, 0.3473, 0.5518, 0.8524, 0.5595, 0.8524, 0.5595, 0.9027, 0.5518, 0.9027, 0.5518, 0.75, 0.5595, 0.75, 0.5595, 0.8116, 0.5518, 0.8116, 0.5518, 0.4168, 0.5595, 0.4168, 0.5595, 0.4384, 0.5518, 0.4384, 0.5518, 0.3473, 0.5595, 0.3473, 0.5595, 0.3976, 0.5518, 0.3976, 0.5518, 0.8332, 0.5595, 0.8332, 0.5595, 0.8524, 0.5518, 0.8524, 0.5518, 0.8116, 0.5595, 0.8116, 0.5595, 0.8332, 0.5518, 0.8332, 0.5518, 0.3976, 0.5595, 0.3976, 0.5595, 0.4168, 0.5518, 0.4168, 0.5751, 0.0, 0.625, 0.0, 0.625, 0.25, 0.5751, 0.25, 0.5751, 0.3287, 0.625, 0.3287, 0.625, 0.5, 0.5751, 0.5, 0.5751, 0.5, 0.625, 0.5, 0.625, 0.75, 0.5751, 0.75, 0.5751, 0.9213, 0.625, 0.9213, 0.625, 1.0, 0.5751, 1.0, 0.2037, 0.5, 0.375, 0.5, 0.375, 0.75, 0.2037, 0.75, 0.7963, 0.5, 0.875, 0.5, 0.875, 0.75, 0.7963, 0.75, 0.375, 0.9213, 0.4283, 0.9213, 0.4283, 1.0, 0.375, 1.0, 0.375, 0.5, 0.4283, 0.5, 0.4283, 0.75, 0.375, 0.75, 0.375, 0.3287, 0.4283, 0.3287, 0.4283, 0.5, 0.375, 0.5, 0.375, 0.0, 0.4283, 0.0, 0.4283, 0.25, 0.375, 0.25, 0.4283, 0.9213, 0.4702, 0.9213, 0.4702, 1.0, 0.4283, 1.0, 0.4283, 0.5, 0.4702, 0.5, 0.4702, 0.75, 0.4283, 0.75, 0.4283, 0.3287, 0.4702, 0.3287, 0.4702, 0.5, 0.4283, 0.5, 0.4283, 0.0, 0.4702, 0.0, 0.4702, 0.25, 0.4283, 0.25, 0.4702, 0.9213, 0.5323, 0.9213, 0.5323, 1.0, 0.4702, 1.0, 0.4702, 0.5, 0.5323, 0.5, 0.5323, 0.75, 0.4702, 0.75, 0.4702, 0.3287, 0.5323, 0.3287, 0.5323, 0.5, 0.4702, 0.5, 0.4702, 0.0, 0.5323, 0.0, 0.5323, 0.25, 0.4702, 0.25, 0.5323, 0.9213, 0.5751, 0.9213, 0.5751, 1.0, 0.5323, 1.0, 0.5323, 0.5, 0.5751, 0.5, 0.5751, 0.75, 0.5323, 0.75, 0.5323, 0.3287, 0.5751, 0.3287, 0.5751, 0.5, 0.5323, 0.5, 0.5323, 0.0, 0.5751, 0.0, 0.5751, 0.25, 0.5323, 0.25, 0.5323, 0.25, 0.5751, 0.25, 0.5751, 0.3287, 0.5323, 0.3287, 0.5323, 0.75, 0.5751, 0.75, 0.5751, 0.9213, 0.5323, 0.9213, 0.4702, 0.25, 0.5323, 0.25, 0.5323, 0.3287, 0.4702, 0.3287, 0.4702, 0.75, 0.5323, 0.75, 0.5323, 0.9213, 0.4702, 0.9213, 0.4283, 0.25, 0.4702, 0.25, 0.4702, 0.3287, 0.4283, 0.3287, 0.4283, 0.75, 0.4702, 0.75, 0.4702, 0.9213, 0.4283, 0.9213, 0.375, 0.25, 0.4283, 0.25, 0.4283, 0.3287, 0.375, 0.3287, 0.375, 0.75, 0.4283, 0.75, 0.4283, 0.9213, 0.375, 0.9213, 0.625, 0.5, 0.7963, 0.5, 0.7963, 0.75, 0.625, 0.75, 0.125, 0.5, 0.2037, 0.5, 0.2037, 0.75, 0.125, 0.75, 0.5751, 0.75, 0.625, 0.75, 0.625, 0.9213, 0.5751, 0.9213, 0.5751, 0.25, 0.625, 0.25, 0.625, 0.3287, 0.5751, 0.3287, 0.5751, 0.0, 0.625, 0.0, 0.625, 0.25, 0.5751, 0.25, 0.5751, 0.3287, 0.625, 0.3287, 0.625, 0.5, 0.5751, 0.5, 0.5751, 0.5, 0.625, 0.5, 0.625, 0.75, 0.5751, 0.75, 0.5751, 0.9213, 0.625, 0.9213, 0.625, 1.0, 0.5751, 1.0, 0.2037, 0.5, 0.375, 0.5, 0.375, 0.75, 0.2037, 0.75, 0.7963, 0.5, 0.875, 0.5, 0.875, 0.75, 0.7963, 0.75, 0.375, 0.9213, 0.4283, 0.9213, 0.4283, 1.0, 0.375, 1.0, 0.375, 0.5, 0.4283, 0.5, 0.4283, 0.75, 0.375, 0.75, 0.375, 0.3287, 0.4283, 0.3287, 0.4283, 0.5, 0.375, 0.5, 0.375, 0.0, 0.4283, 0.0, 0.4283, 0.25, 0.375, 0.25, 0.4283, 0.9213, 0.4702, 0.9213, 0.4702, 1.0, 0.4283, 1.0, 0.4283, 0.5, 0.4702, 0.5, 0.4702, 0.75, 0.4283, 0.75, 0.4283, 0.3287, 0.4702, 0.3287, 0.4702, 0.5, 0.4283, 0.5, 0.4283, 0.0, 0.4702, 0.0, 0.4702, 0.25, 0.4283, 0.25, 0.4702, 0.9213, 0.5323, 0.9213, 0.5323, 1.0, 0.4702, 1.0, 0.4702, 0.5, 0.5323, 0.5, 0.5323, 0.75, 0.4702, 0.75, 0.4702, 0.3287, 0.5323, 0.3287, 0.5323, 0.5, 0.4702, 0.5, 0.4702, 0.0, 0.5323, 0.0, 0.5323, 0.25, 0.4702, 0.25, 0.5323, 0.9213, 0.5751, 0.9213, 0.5751, 1.0, 0.5323, 1.0, 0.5323, 0.5, 0.5751, 0.5, 0.5751, 0.75, 0.5323, 0.75, 0.5323, 0.3287, 0.5751, 0.3287, 0.5751, 0.5, 0.5323, 0.5, 0.5323, 0.0, 0.5751, 0.0, 0.5751, 0.25, 0.5323, 0.25, 0.5323, 0.25, 0.5751, 0.25, 0.5751, 0.3287, 0.5323, 0.3287, 0.5323, 0.75, 0.5751, 0.75, 0.5751, 0.9213, 0.5323, 0.9213, 0.4702, 0.25, 0.5323, 0.25, 0.5323, 0.3287, 0.4702, 0.3287, 0.4702, 0.75, 0.5323, 0.75, 0.5323, 0.9213, 0.4702, 0.9213, 0.4283, 0.25, 0.4702, 0.25, 0.4702, 0.3287, 0.4283, 0.3287, 0.4283, 0.75, 0.4702, 0.75, 0.4702, 0.9213, 0.4283, 0.9213, 0.375, 0.25, 0.4283, 0.25, 0.4283, 0.3287, 0.375, 0.3287, 0.375, 0.75, 0.4283, 0.75, 0.4283, 0.9213, 0.375, 0.9213, 0.625, 0.5, 0.7963, 0.5, 0.7963, 0.75, 0.625, 0.75, 0.125, 0.5, 0.2037, 0.5, 0.2037, 0.75, 0.125, 0.75, 0.5751, 0.75, 0.625, 0.75, 0.625, 0.9213, 0.5751, 0.9213, 0.5751, 0.25, 0.625, 0.25, 0.625, 0.3287, 0.5751, 0.3287, 0.8113, 0.5, 0.875, 0.5, 0.875, 0.75, 0.8113, 0.75, 0.575, 0.9363, 0.625, 0.9363, 0.625, 1.0, 0.575, 1.0, 0.575, 0.0, 0.625, 0.0, 0.625, 0.25, 0.575, 0.25, 0.2368, 0.5, 0.375, 0.5, 0.375, 0.75, 0.2368, 0.75, 0.575, 0.5, 0.625, 0.5, 0.625, 0.75, 0.575, 0.75, 0.575, 0.3618, 0.625, 0.3618, 0.625, 0.5, 0.575, 0.5, 0.575, 0.3365, 0.625, 0.3365, 0.625, 0.3618, 0.575, 0.3618, 0.2115, 0.5, 0.2368, 0.5, 0.2368, 0.75, 0.2115, 0.75, 0.575, 0.75, 0.625, 0.75, 0.625, 0.8882, 0.575, 0.8882, 0.625, 0.5, 0.7632, 0.5, 0.7632, 0.75, 0.625, 0.75, 0.125, 0.5, 0.1887, 0.5, 0.1887, 0.75, 0.125, 0.75, 0.575, 0.25, 0.625, 0.25, 0.625, 0.3137, 0.575, 0.3137, 0.575, 0.9135, 0.625, 0.9135, 0.625, 0.9363, 0.575, 0.9363, 0.7885, 0.5, 0.8113, 0.5, 0.8113, 0.75, 0.7885, 0.75, 0.375, 0.9135, 0.575, 0.9135, 0.575, 0.9363, 0.375, 0.9363, 0.375, 0.25, 0.575, 0.25, 0.575, 0.3137, 0.375, 0.3137, 0.375, 0.75, 0.575, 0.75, 0.575, 0.8882, 0.375, 0.8882, 0.375, 0.3365, 0.575, 0.3365, 0.575, 0.3618, 0.375, 0.3618, 0.375, 0.3618, 0.575, 0.3618, 0.575, 0.5, 0.375, 0.5, 0.375, 0.5, 0.575, 0.5, 0.575, 0.75, 0.375, 0.75, 0.375, 0.0, 0.575, 0.0, 0.575, 0.25, 0.375, 0.25, 0.375, 0.9363, 0.575, 0.9363, 0.575, 1.0, 0.375, 1.0, 0.375, 0.3137, 0.575, 0.3137, 0.575, 0.3365, 0.375, 0.3365, 0.375, 0.8882, 0.575, 0.8882, 0.575, 0.9135, 0.375, 0.9135, 0.7632, 0.5, 0.7885, 0.5, 0.7885, 0.75, 0.7632, 0.75, 0.575, 0.8882, 0.625, 0.8882, 0.625, 0.9135, 0.575, 0.9135, 0.1887, 0.5, 0.2115, 0.5, 0.2115, 0.75, 0.1887, 0.75, 0.575, 0.3137, 0.625, 0.3137, 0.625, 0.3365, 0.575, 0.3365])
me_cube.materials.append(mat_material)
me_cube.use_mirror_vertex_groups = False
me_cube.update()

# ---- objects
ob_cube = bpy.data.objects.new('Cube', me_cube)

# ---- transforms, parenting, visibility, modifiers, constraints
ob_cube.location = (2.051, -2.98e-08, 3.374)
ob_cube.rotation_euler = (0.004415, -0.003925, -0.003987)
ob_cube.scale = (0.5351, 0.2022, 3.531)
ob_cube.lock_rotations_4d = False
ob_cube.empty_display_type = 'ARROWS'
ob_cube.lineart.crease_threshold = 0.0

# ---- collection membership
col_collection.objects.link(ob_cube)

# ---- scene / render settings (as saved in the file)
scene.frame_start = 1; scene.frame_end = 250; scene.frame_set(1)
scene.render.engine = 'BLENDER_EEVEE_NEXT'
bpy.context.view_layer.update()

# ---- added for rendering (the .blend has no active camera and no usable light): camera, sun
cam_auto = bpy.data.cameras.new('AutoCamera')
cam_auto.lens = 50.0
cam_auto.sensor_width = 36.0
cam_auto.clip_end = 1000.0
ob_auto_camera = bpy.data.objects.new('AutoCamera', cam_auto)
scene.collection.objects.link(ob_auto_camera)
ob_auto_camera.location = (11.3602, -14.0245, 12.6848)
ob_auto_camera.rotation_euler = (1.09748, -7.21219e-08, 0.694738)
scene.camera = ob_auto_camera
light_auto_sun = bpy.data.lights.new('AutoSun', 'SUN')
light_auto_sun.energy = 3.0
light_auto_sun.angle = 0.0523599
ob_auto_sun = bpy.data.objects.new('AutoSun', light_auto_sun)
scene.collection.objects.link(ob_auto_sun)
ob_auto_sun.rotation_euler = (0.872665, 0.174533, 0.523599)
bpy.context.view_layer.update()
